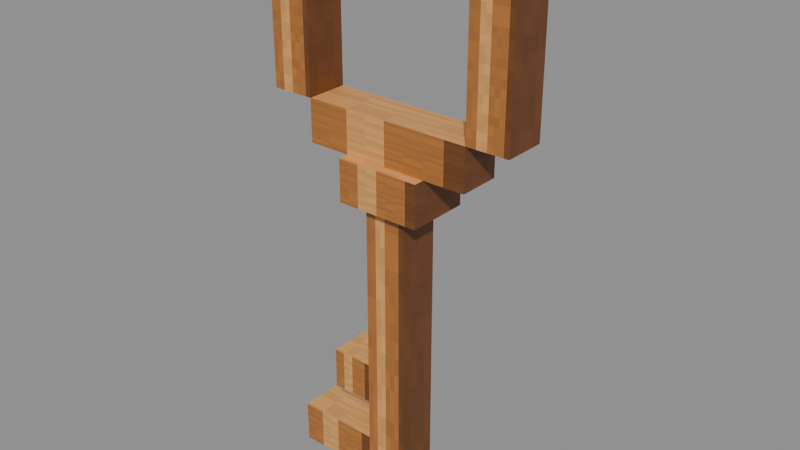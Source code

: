 # Source: labyrinth_key_bronze.blend  (saved by Blender 5.2.45; exported with 4.5.12 LTS)
import bpy
from mathutils import Matrix  # noqa: F401  (used for matrix-valued properties, if any)

bpy.ops.wm.read_factory_settings(use_empty=True)
scene = bpy.context.scene
scene.name = 'Scene'

# ---- images (referenced by path relative to the original .blend; pixels are not part of the script)
import os
ASSET_DIR = os.environ.get("B2B_ASSET_DIR", "")  # directory of the original .blend (textures are referenced by path, not embedded)
HERE = os.path.dirname(os.path.abspath(__file__))  # packed textures are extracted next to this script under _unpacked/

def load_image(name, relpath, width, height, colorspace="sRGB"):
    """Load a texture the original file referenced (path relative to the .blend, or extracted next to this script)."""
    p = next((c for c in (os.path.join(HERE, relpath), os.path.join(ASSET_DIR, relpath)) if relpath and os.path.exists(c)), "")
    if p:
        img = bpy.data.images.load(p, check_existing=True)
        img.name = name
    else:  # same state as the original file: an image datablock whose file is absent (Cycles renders it pink)
        img = bpy.data.images.new(name, width, height)
        img.source = "FILE"
        img.filepath = "//" + (relpath or name)
    img.colorspace_settings.name = colorspace
    return img
img_labyrinth_key_bronze_png = load_image('labyrinth_key_bronze.png', '_unpacked/labyrinth_key_bronze.2e7ac002.png', 16, 16, 'sRGB')

# ---- materials (node trees are filled in below, after node groups)
mat_labyrinth_key_bronze = bpy.data.materials.new('labyrinth_key_bronze')

# ---- material node trees
mat_labyrinth_key_bronze.use_nodes = True; mat_labyrinth_key_bronze.node_tree.nodes.clear()
_N = mat_labyrinth_key_bronze.node_tree.nodes; _L = mat_labyrinth_key_bronze.node_tree.links
n0 = _N.new('ShaderNodeBsdfPrincipled'); n0.name = 'Principled BSDF'; n0.location = (-200, 100)
n0.inputs[10].default_value = 0.005
n1 = _N.new('ShaderNodeOutputMaterial'); n1.name = 'Material Output'; n1.location = (200, 100)
n2 = _N.new('ShaderNodeTexImage'); n2.name = 'Image Texture'; n2.location = (0, 0)
n2.image = img_labyrinth_key_bronze_png
n2.interpolation = 'Closest'
_L.new(n0.outputs[0], n1.inputs[0])
_L.new(n2.outputs[0], n0.inputs[0])
_L.new(n2.outputs[1], n0.inputs[4])
n1.is_active_output = True

# ---- meshes
me_bow_top = bpy.data.meshes.new('bow_top')
me_bow_top.from_pydata([(-2.0, -0.5, 0.5), (2.0, -0.5, 0.5), (2.0, -0.5, -0.5), (-2.0, -0.5, -0.5), (2.0, 0.5, 0.5), (-2.0, 0.5, 0.5), (-2.0, 0.5, -0.5), (2.0, 0.5, -0.5), (-2.0, 0.5, 0.5), (-2.0, -0.5, 0.5), (-2.0, -0.5, -0.5), (-2.0, 0.5, -0.5), (2.0, -0.5, 0.5), (2.0, 0.5, 0.5), (2.0, 0.5, -0.5), (2.0, -0.5, -0.5), (2.0, -0.5, 0.5), (-2.0, -0.5, 0.5), (-2.0, 0.5, 0.5), (2.0, 0.5, 0.5), (2.0, 0.5, -0.5), (-2.0, 0.5, -0.5), (-2.0, -0.5, -0.5), (2.0, -0.5, -0.5)], [], [(0, 1, 2, 3), (4, 5, 6, 7), (8, 9, 10, 11), (12, 13, 14, 15), (16, 17, 18, 19), (20, 21, 22, 23)])
_uv = me_bow_top.uv_layers.new(name='UVMap')
_uv.uv.foreach_set('vector', [0.0, 1.0, 0.5, 1.0, 0.5, 0.0, 0.0, 0.0, 0.0, 1.0, 0.5, 1.0, 0.5, 0.0, 0.0, 0.0, 0.5, 1.0, 0.75, 1.0, 0.75, 0.0, 0.5, 0.0, 0.75, 1.0, 1.0, 1.0, 1.0, 0.5, 0.75, 0.5, 0.5, 1.0, 0.75, 1.0, 0.75, 0.0, 0.5, 0.0, 0.75, 1.0, 1.0, 1.0, 1.0, 0.5, 0.75, 0.5])
me_bow_top.materials.append(mat_labyrinth_key_bronze)
me_bow_top.update()
me_bow_bottom = bpy.data.meshes.new('bow_bottom')
me_bow_bottom.from_pydata([(-2.0, -0.5, 0.5), (2.0, -0.5, 0.5), (2.0, -0.5, -0.5), (-2.0, -0.5, -0.5), (2.0, 0.5, 0.5), (-2.0, 0.5, 0.5), (-2.0, 0.5, -0.5), (2.0, 0.5, -0.5), (-2.0, 0.5, 0.5), (-2.0, -0.5, 0.5), (-2.0, -0.5, -0.5), (-2.0, 0.5, -0.5), (2.0, -0.5, 0.5), (2.0, 0.5, 0.5), (2.0, 0.5, -0.5), (2.0, -0.5, -0.5), (2.0, -0.5, 0.5), (-2.0, -0.5, 0.5), (-2.0, 0.5, 0.5), (2.0, 0.5, 0.5), (2.0, 0.5, -0.5), (-2.0, 0.5, -0.5), (-2.0, -0.5, -0.5), (2.0, -0.5, -0.5)], [], [(0, 1, 2, 3), (4, 5, 6, 7), (8, 9, 10, 11), (12, 13, 14, 15), (16, 17, 18, 19), (20, 21, 22, 23)])
_uv = me_bow_bottom.uv_layers.new(name='UVMap')
_uv.uv.foreach_set('vector', [0.0, 1.0, 0.5, 1.0, 0.5, 0.0, 0.0, 0.0, 0.0, 1.0, 0.5, 1.0, 0.5, 0.0, 0.0, 0.0, 0.5, 1.0, 0.75, 1.0, 0.75, 0.0, 0.5, 0.0, 0.75, 1.0, 1.0, 1.0, 1.0, 0.5, 0.75, 0.5, 0.5, 1.0, 0.75, 1.0, 0.75, 0.0, 0.5, 0.0, 0.75, 1.0, 1.0, 1.0, 1.0, 0.5, 0.75, 0.5])
me_bow_bottom.materials.append(mat_labyrinth_key_bronze)
me_bow_bottom.update()
me_bow_left = bpy.data.meshes.new('bow_left')
me_bow_left.from_pydata([(-0.5, -0.5, 1.5), (0.5, -0.5, 1.5), (0.5, -0.5, -1.5), (-0.5, -0.5, -1.5), (0.5, 0.5, 1.5), (-0.5, 0.5, 1.5), (-0.5, 0.5, -1.5), (0.5, 0.5, -1.5), (-0.5, 0.5, 1.5), (-0.5, -0.5, 1.5), (-0.5, -0.5, -1.5), (-0.5, 0.5, -1.5), (0.5, -0.5, 1.5), (0.5, 0.5, 1.5), (0.5, 0.5, -1.5), (0.5, -0.5, -1.5), (0.5, -0.5, 1.5), (-0.5, -0.5, 1.5), (-0.5, 0.5, 1.5), (0.5, 0.5, 1.5), (0.5, 0.5, -1.5), (-0.5, 0.5, -1.5), (-0.5, -0.5, -1.5), (0.5, -0.5, -1.5)], [], [(0, 1, 2, 3), (4, 5, 6, 7), (8, 9, 10, 11), (12, 13, 14, 15), (16, 17, 18, 19), (20, 21, 22, 23)])
_uv = me_bow_left.uv_layers.new(name='UVMap')
_uv.uv.foreach_set('vector', [0.0, 1.0, 0.5, 1.0, 0.5, 0.0, 0.0, 0.0, 0.0, 1.0, 0.5, 1.0, 0.5, 0.0, 0.0, 0.0, 0.5, 1.0, 0.75, 1.0, 0.75, 0.0, 0.5, 0.0, 0.75, 1.0, 1.0, 1.0, 1.0, 0.5, 0.75, 0.5, 0.5, 1.0, 0.75, 1.0, 0.75, 0.0, 0.5, 0.0, 0.75, 1.0, 1.0, 1.0, 1.0, 0.5, 0.75, 0.5])
me_bow_left.materials.append(mat_labyrinth_key_bronze)
me_bow_left.update()
me_bow_right = bpy.data.meshes.new('bow_right')
me_bow_right.from_pydata([(-0.5, -0.5, 1.5), (0.5, -0.5, 1.5), (0.5, -0.5, -1.5), (-0.5, -0.5, -1.5), (0.5, 0.5, 1.5), (-0.5, 0.5, 1.5), (-0.5, 0.5, -1.5), (0.5, 0.5, -1.5), (-0.5, 0.5, 1.5), (-0.5, -0.5, 1.5), (-0.5, -0.5, -1.5), (-0.5, 0.5, -1.5), (0.5, -0.5, 1.5), (0.5, 0.5, 1.5), (0.5, 0.5, -1.5), (0.5, -0.5, -1.5), (0.5, -0.5, 1.5), (-0.5, -0.5, 1.5), (-0.5, 0.5, 1.5), (0.5, 0.5, 1.5), (0.5, 0.5, -1.5), (-0.5, 0.5, -1.5), (-0.5, -0.5, -1.5), (0.5, -0.5, -1.5)], [], [(0, 1, 2, 3), (4, 5, 6, 7), (8, 9, 10, 11), (12, 13, 14, 15), (16, 17, 18, 19), (20, 21, 22, 23)])
_uv = me_bow_right.uv_layers.new(name='UVMap')
_uv.uv.foreach_set('vector', [0.0, 1.0, 0.5, 1.0, 0.5, 0.0, 0.0, 0.0, 0.0, 1.0, 0.5, 1.0, 0.5, 0.0, 0.0, 0.0, 0.5, 1.0, 0.75, 1.0, 0.75, 0.0, 0.5, 0.0, 0.75, 1.0, 1.0, 1.0, 1.0, 0.5, 0.75, 0.5, 0.5, 1.0, 0.75, 1.0, 0.75, 0.0, 0.5, 0.0, 0.75, 1.0, 1.0, 1.0, 1.0, 0.5, 0.75, 0.5])
me_bow_right.materials.append(mat_labyrinth_key_bronze)
me_bow_right.update()
me_collar = bpy.data.meshes.new('collar')
me_collar.from_pydata([(-1.0, -0.75, 0.5), (1.0, -0.75, 0.5), (1.0, -0.75, -0.5), (-1.0, -0.75, -0.5), (1.0, 0.75, 0.5), (-1.0, 0.75, 0.5), (-1.0, 0.75, -0.5), (1.0, 0.75, -0.5), (-1.0, 0.75, 0.5), (-1.0, -0.75, 0.5), (-1.0, -0.75, -0.5), (-1.0, 0.75, -0.5), (1.0, -0.75, 0.5), (1.0, 0.75, 0.5), (1.0, 0.75, -0.5), (1.0, -0.75, -0.5), (1.0, -0.75, 0.5), (-1.0, -0.75, 0.5), (-1.0, 0.75, 0.5), (1.0, 0.75, 0.5), (1.0, 0.75, -0.5), (-1.0, 0.75, -0.5), (-1.0, -0.75, -0.5), (1.0, -0.75, -0.5)], [], [(0, 1, 2, 3), (4, 5, 6, 7), (8, 9, 10, 11), (12, 13, 14, 15), (16, 17, 18, 19), (20, 21, 22, 23)])
_uv = me_collar.uv_layers.new(name='UVMap')
_uv.uv.foreach_set('vector', [0.0, 1.0, 0.5, 1.0, 0.5, 0.0, 0.0, 0.0, 0.0, 1.0, 0.5, 1.0, 0.5, 0.0, 0.0, 0.0, 0.5, 1.0, 0.75, 1.0, 0.75, 0.0, 0.5, 0.0, 0.75, 1.0, 1.0, 1.0, 1.0, 0.5, 0.75, 0.5, 0.5, 1.0, 0.75, 1.0, 0.75, 0.0, 0.5, 0.0, 0.75, 1.0, 1.0, 1.0, 1.0, 0.5, 0.75, 0.5])
me_collar.materials.append(mat_labyrinth_key_bronze)
me_collar.update()
me_shaft = bpy.data.meshes.new('shaft')
me_shaft.from_pydata([(-0.5, -0.5, 3.5), (0.5, -0.5, 3.5), (0.5, -0.5, -3.5), (-0.5, -0.5, -3.5), (0.5, 0.5, 3.5), (-0.5, 0.5, 3.5), (-0.5, 0.5, -3.5), (0.5, 0.5, -3.5), (-0.5, 0.5, 3.5), (-0.5, -0.5, 3.5), (-0.5, -0.5, -3.5), (-0.5, 0.5, -3.5), (0.5, -0.5, 3.5), (0.5, 0.5, 3.5), (0.5, 0.5, -3.5), (0.5, -0.5, -3.5), (0.5, -0.5, 3.5), (-0.5, -0.5, 3.5), (-0.5, 0.5, 3.5), (0.5, 0.5, 3.5), (0.5, 0.5, -3.5), (-0.5, 0.5, -3.5), (-0.5, -0.5, -3.5), (0.5, -0.5, -3.5)], [], [(0, 1, 2, 3), (4, 5, 6, 7), (8, 9, 10, 11), (12, 13, 14, 15), (16, 17, 18, 19), (20, 21, 22, 23)])
_uv = me_shaft.uv_layers.new(name='UVMap')
_uv.uv.foreach_set('vector', [0.0, 1.0, 0.5, 1.0, 0.5, 0.0, 0.0, 0.0, 0.0, 1.0, 0.5, 1.0, 0.5, 0.0, 0.0, 0.0, 0.5, 1.0, 0.75, 1.0, 0.75, 0.0, 0.5, 0.0, 0.75, 1.0, 1.0, 1.0, 1.0, 0.5, 0.75, 0.5, 0.5, 1.0, 0.75, 1.0, 0.75, 0.0, 0.5, 0.0, 0.75, 1.0, 1.0, 1.0, 1.0, 0.5, 0.75, 0.5])
me_shaft.materials.append(mat_labyrinth_key_bronze)
me_shaft.update()
me_tooth_1 = bpy.data.meshes.new('tooth_1')
me_tooth_1.from_pydata([(-1.0, -0.5, 0.5), (1.0, -0.5, 0.5), (1.0, -0.5, -0.5), (-1.0, -0.5, -0.5), (1.0, 0.5, 0.5), (-1.0, 0.5, 0.5), (-1.0, 0.5, -0.5), (1.0, 0.5, -0.5), (-1.0, 0.5, 0.5), (-1.0, -0.5, 0.5), (-1.0, -0.5, -0.5), (-1.0, 0.5, -0.5), (1.0, -0.5, 0.5), (1.0, 0.5, 0.5), (1.0, 0.5, -0.5), (1.0, -0.5, -0.5), (1.0, -0.5, 0.5), (-1.0, -0.5, 0.5), (-1.0, 0.5, 0.5), (1.0, 0.5, 0.5), (1.0, 0.5, -0.5), (-1.0, 0.5, -0.5), (-1.0, -0.5, -0.5), (1.0, -0.5, -0.5)], [], [(0, 1, 2, 3), (4, 5, 6, 7), (8, 9, 10, 11), (12, 13, 14, 15), (16, 17, 18, 19), (20, 21, 22, 23)])
_uv = me_tooth_1.uv_layers.new(name='UVMap')
_uv.uv.foreach_set('vector', [0.0, 1.0, 0.5, 1.0, 0.5, 0.0, 0.0, 0.0, 0.0, 1.0, 0.5, 1.0, 0.5, 0.0, 0.0, 0.0, 0.5, 1.0, 0.75, 1.0, 0.75, 0.0, 0.5, 0.0, 0.75, 1.0, 1.0, 1.0, 1.0, 0.5, 0.75, 0.5, 0.5, 1.0, 0.75, 1.0, 0.75, 0.0, 0.5, 0.0, 0.75, 1.0, 1.0, 1.0, 1.0, 0.5, 0.75, 0.5])
me_tooth_1.materials.append(mat_labyrinth_key_bronze)
me_tooth_1.update()
me_tooth_2 = bpy.data.meshes.new('tooth_2')
me_tooth_2.from_pydata([(-0.5, -0.5, 0.5), (0.5, -0.5, 0.5), (0.5, -0.5, -0.5), (-0.5, -0.5, -0.5), (0.5, 0.5, 0.5), (-0.5, 0.5, 0.5), (-0.5, 0.5, -0.5), (0.5, 0.5, -0.5), (-0.5, 0.5, 0.5), (-0.5, -0.5, 0.5), (-0.5, -0.5, -0.5), (-0.5, 0.5, -0.5), (0.5, -0.5, 0.5), (0.5, 0.5, 0.5), (0.5, 0.5, -0.5), (0.5, -0.5, -0.5), (0.5, -0.5, 0.5), (-0.5, -0.5, 0.5), (-0.5, 0.5, 0.5), (0.5, 0.5, 0.5), (0.5, 0.5, -0.5), (-0.5, 0.5, -0.5), (-0.5, -0.5, -0.5), (0.5, -0.5, -0.5)], [], [(0, 1, 2, 3), (4, 5, 6, 7), (8, 9, 10, 11), (12, 13, 14, 15), (16, 17, 18, 19), (20, 21, 22, 23)])
_uv = me_tooth_2.uv_layers.new(name='UVMap')
_uv.uv.foreach_set('vector', [0.0, 1.0, 0.5, 1.0, 0.5, 0.0, 0.0, 0.0, 0.0, 1.0, 0.5, 1.0, 0.5, 0.0, 0.0, 0.0, 0.5, 1.0, 0.75, 1.0, 0.75, 0.0, 0.5, 0.0, 0.75, 1.0, 1.0, 1.0, 1.0, 0.5, 0.75, 0.5, 0.5, 1.0, 0.75, 1.0, 0.75, 0.0, 0.5, 0.0, 0.75, 1.0, 1.0, 1.0, 1.0, 0.5, 0.75, 0.5])
me_tooth_2.materials.append(mat_labyrinth_key_bronze)
me_tooth_2.update()

# ---- objects
ob_bow_top = bpy.data.objects.new('bow_top', me_bow_top)
ob_bow_bottom = bpy.data.objects.new('bow_bottom', me_bow_bottom)
ob_bow_left = bpy.data.objects.new('bow_left', me_bow_left)
ob_bow_right = bpy.data.objects.new('bow_right', me_bow_right)
ob_collar = bpy.data.objects.new('collar', me_collar)
ob_shaft = bpy.data.objects.new('shaft', me_shaft)
ob_tooth_1 = bpy.data.objects.new('tooth_1', me_tooth_1)
ob_tooth_2 = bpy.data.objects.new('tooth_2', me_tooth_2)

# ---- transforms, parenting, visibility, modifiers, constraints
ob_bow_top.location = (-0.0, 0.0, 14.5)
ob_bow_bottom.location = (-0.0, 0.0, 10.5)
ob_bow_left.location = (2.5, 0.0, 12.5)
ob_bow_right.location = (-2.5, 0.0, 12.5)
ob_collar.location = (-0.0, 0.0, 9.5)
ob_shaft.location = (-0.0, 0.0, 5.5)
ob_tooth_1.location = (-1.5, 0.0, 2.5)
ob_tooth_2.location = (-1.0, 0.0, 4.5)

# ---- collection membership
scene.collection.objects.link(ob_bow_top)
scene.collection.objects.link(ob_bow_bottom)
scene.collection.objects.link(ob_bow_left)
scene.collection.objects.link(ob_bow_right)
scene.collection.objects.link(ob_collar)
scene.collection.objects.link(ob_shaft)
scene.collection.objects.link(ob_tooth_1)
scene.collection.objects.link(ob_tooth_2)

# ---- scene / render settings (as saved in the file)
scene.frame_start = 1; scene.frame_end = 250; scene.frame_set(1)
scene.render.engine = 'BLENDER_EEVEE_NEXT'
scene.render.bake_bias = 0.0
scene.render.bake_samples = 0
scene.render.compositor_device = 'GPU'
scene.eevee.use_volume_custom_range = False
scene.eevee.fast_gi_thickness_near = 0.1
scene.eevee.fast_gi_thickness_far = 0.0
scene.eevee.ray_tracing_options.screen_trace_thickness = 0.1
bpy.context.view_layer.update()

# ---- added for rendering (the .blend has no active camera and no usable light): camera, sun + grey world if the file has none
cam_auto = bpy.data.cameras.new('AutoCamera')
cam_auto.lens = 50.0
cam_auto.sensor_width = 36.0
cam_auto.clip_end = 1000.0
ob_auto_camera = bpy.data.objects.new('AutoCamera', cam_auto)
scene.collection.objects.link(ob_auto_camera)
ob_auto_camera.location = (13.3197, -15.9836, 19.1558)
ob_auto_camera.rotation_euler = (1.09748, -7.21219e-08, 0.694738)
scene.camera = ob_auto_camera
light_auto_sun = bpy.data.lights.new('AutoSun', 'SUN')
light_auto_sun.energy = 3.0
light_auto_sun.angle = 0.0523599
ob_auto_sun = bpy.data.objects.new('AutoSun', light_auto_sun)
scene.collection.objects.link(ob_auto_sun)
ob_auto_sun.rotation_euler = (0.872665, 0.174533, 0.523599)
if scene.world is None:
    world_auto = bpy.data.worlds.new('AutoWorld')
    world_auto.color = (0.3, 0.3, 0.3)
    scene.world = world_auto
bpy.context.view_layer.update()
